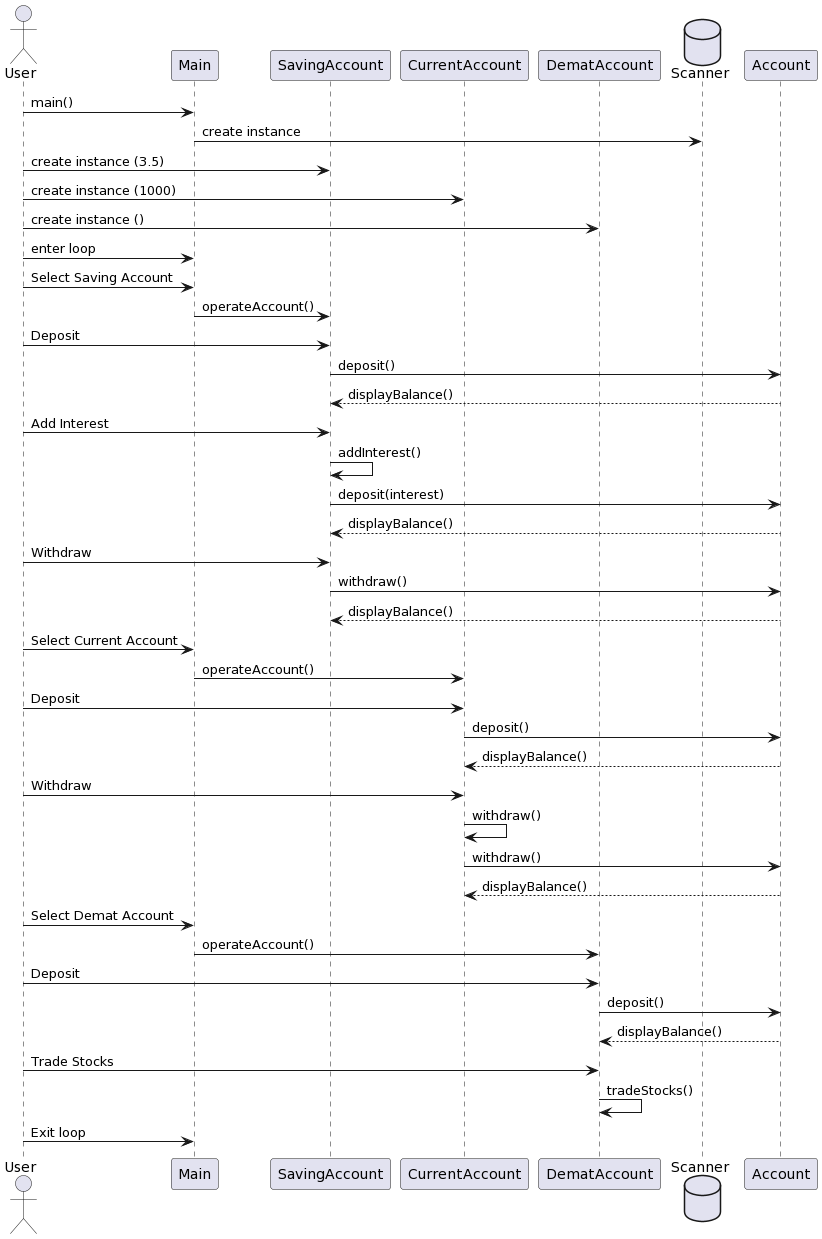

The diagram above was rendered by PlantUML. Its source (embedded in the PNG):
@startuml
actor User
participant "Main" as Main
participant "SavingAccount" as SavingAccount
participant "CurrentAccount" as CurrentAccount
participant "DematAccount" as DematAccount
database "Scanner" as Scanner

User -> Main: main()
Main -> Scanner: create instance

User -> SavingAccount: create instance (3.5)
User -> CurrentAccount: create instance (1000)
User -> DematAccount: create instance ()

User -> Main: enter loop

User -> Main: Select Saving Account
Main -> SavingAccount: operateAccount()

User -> SavingAccount: Deposit 
SavingAccount -> Account: deposit()
Account --> SavingAccount: displayBalance()

User -> SavingAccount: Add Interest
SavingAccount -> SavingAccount: addInterest()
SavingAccount -> Account: deposit(interest)
Account --> SavingAccount: displayBalance()

User -> SavingAccount: Withdraw
SavingAccount -> Account: withdraw()
Account --> SavingAccount: displayBalance()

User -> Main: Select Current Account
Main -> CurrentAccount: operateAccount()

User -> CurrentAccount: Deposit 
CurrentAccount -> Account: deposit()
Account --> CurrentAccount: displayBalance()

User -> CurrentAccount: Withdraw 
CurrentAccount -> CurrentAccount: withdraw()
CurrentAccount -> Account: withdraw()
Account --> CurrentAccount: displayBalance()

User -> Main: Select Demat Account
Main -> DematAccount: operateAccount()

User -> DematAccount: Deposit 
DematAccount -> Account: deposit()
Account --> DematAccount: displayBalance()

User -> DematAccount: Trade Stocks
DematAccount -> DematAccount: tradeStocks()

User -> Main: Exit loop
@enduml